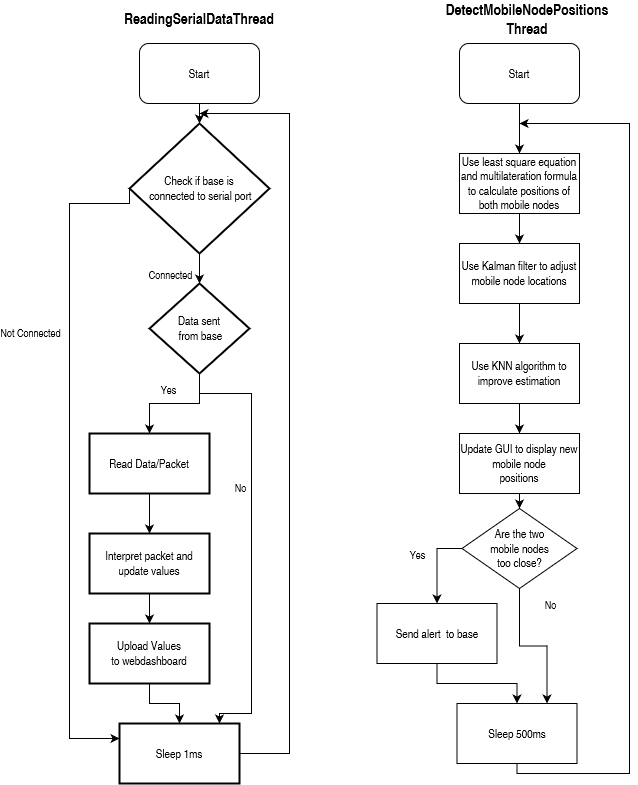

The diagram above was exported from draw.io. Its source (the exported page's mxGraphModel, read from the mxfile embedded in the PNG):
<mxGraphModel dx="2249" dy="1949" grid="1" gridSize="10" guides="1" tooltips="1" connect="1" arrows="1" fold="1" page="1" pageScale="1" pageWidth="827" pageHeight="1169" math="0" shadow="0">
  <root>
    <mxCell id="0" />
    <mxCell id="1" parent="0" />
    <mxCell id="MdUxb9lRjKIVTcJw945Q-7" value="" style="edgeStyle=orthogonalEdgeStyle;rounded=0;orthogonalLoop=1;jettySize=auto;html=1;" edge="1" parent="1" source="MdUxb9lRjKIVTcJw945Q-2" target="MdUxb9lRjKIVTcJw945Q-6">
      <mxGeometry relative="1" as="geometry" />
    </mxCell>
    <mxCell id="MdUxb9lRjKIVTcJw945Q-2" value="Start" style="rounded=1;whiteSpace=wrap;html=1;" vertex="1" parent="1">
      <mxGeometry x="70" y="20" width="120" height="60" as="geometry" />
    </mxCell>
    <mxCell id="MdUxb9lRjKIVTcJw945Q-12" value="" style="edgeStyle=orthogonalEdgeStyle;rounded=0;orthogonalLoop=1;jettySize=auto;html=1;" edge="1" parent="1" source="MdUxb9lRjKIVTcJw945Q-6" target="MdUxb9lRjKIVTcJw945Q-11">
      <mxGeometry relative="1" as="geometry" />
    </mxCell>
    <mxCell id="MdUxb9lRjKIVTcJw945Q-15" value="Connected" style="edgeLabel;html=1;align=center;verticalAlign=middle;resizable=0;points=[];" vertex="1" connectable="0" parent="MdUxb9lRjKIVTcJw945Q-12">
      <mxGeometry x="-0.2182" relative="1" as="geometry">
        <mxPoint x="-30" as="offset" />
      </mxGeometry>
    </mxCell>
    <mxCell id="MdUxb9lRjKIVTcJw945Q-22" style="edgeStyle=orthogonalEdgeStyle;rounded=0;orthogonalLoop=1;jettySize=auto;html=1;entryX=0;entryY=0.25;entryDx=0;entryDy=0;exitX=0;exitY=0.5;exitDx=0;exitDy=0;exitPerimeter=0;" edge="1" parent="1" source="MdUxb9lRjKIVTcJw945Q-6" target="MdUxb9lRjKIVTcJw945Q-19">
      <mxGeometry relative="1" as="geometry">
        <mxPoint x="290" y="790" as="targetPoint" />
        <Array as="points">
          <mxPoint x="60" y="180" />
          <mxPoint y="180" />
          <mxPoint y="715" />
        </Array>
      </mxGeometry>
    </mxCell>
    <mxCell id="MdUxb9lRjKIVTcJw945Q-23" value="Not Connected" style="edgeLabel;html=1;align=center;verticalAlign=middle;resizable=0;points=[];" vertex="1" connectable="0" parent="MdUxb9lRjKIVTcJw945Q-22">
      <mxGeometry x="-0.4" y="-1" relative="1" as="geometry">
        <mxPoint x="-39" y="5" as="offset" />
      </mxGeometry>
    </mxCell>
    <mxCell id="MdUxb9lRjKIVTcJw945Q-6" value="&lt;div&gt;Check if base is&lt;/div&gt;&lt;div&gt;&amp;nbsp;connected to serial port&lt;/div&gt;" style="strokeWidth=2;html=1;shape=mxgraph.flowchart.decision;whiteSpace=wrap;" vertex="1" parent="1">
      <mxGeometry x="60" y="100" width="140" height="130" as="geometry" />
    </mxCell>
    <mxCell id="MdUxb9lRjKIVTcJw945Q-14" value="" style="edgeStyle=orthogonalEdgeStyle;rounded=0;orthogonalLoop=1;jettySize=auto;html=1;" edge="1" parent="1" source="MdUxb9lRjKIVTcJw945Q-11" target="MdUxb9lRjKIVTcJw945Q-13">
      <mxGeometry relative="1" as="geometry" />
    </mxCell>
    <mxCell id="MdUxb9lRjKIVTcJw945Q-16" value="Yes" style="edgeLabel;html=1;align=center;verticalAlign=middle;resizable=0;points=[];" vertex="1" connectable="0" parent="MdUxb9lRjKIVTcJw945Q-14">
      <mxGeometry x="-0.3111" y="-4" relative="1" as="geometry">
        <mxPoint x="-24" y="-11" as="offset" />
      </mxGeometry>
    </mxCell>
    <mxCell id="MdUxb9lRjKIVTcJw945Q-24" style="edgeStyle=orthogonalEdgeStyle;rounded=0;orthogonalLoop=1;jettySize=auto;html=1;" edge="1" parent="1" source="MdUxb9lRjKIVTcJw945Q-11" target="MdUxb9lRjKIVTcJw945Q-19">
      <mxGeometry relative="1" as="geometry">
        <mxPoint x="160" y="770" as="targetPoint" />
        <Array as="points">
          <mxPoint x="130" y="370" />
          <mxPoint x="182" y="370" />
          <mxPoint x="182" y="690" />
          <mxPoint x="150" y="690" />
        </Array>
      </mxGeometry>
    </mxCell>
    <mxCell id="MdUxb9lRjKIVTcJw945Q-25" value="No" style="edgeLabel;html=1;align=center;verticalAlign=middle;resizable=0;points=[];" vertex="1" connectable="0" parent="MdUxb9lRjKIVTcJw945Q-24">
      <mxGeometry x="-0.2353" y="1" relative="1" as="geometry">
        <mxPoint x="-13" y="-1" as="offset" />
      </mxGeometry>
    </mxCell>
    <mxCell id="MdUxb9lRjKIVTcJw945Q-11" value="&lt;div&gt;Data sent&lt;/div&gt;&lt;div&gt;&amp;nbsp;from base&lt;/div&gt;" style="rhombus;whiteSpace=wrap;html=1;strokeWidth=2;" vertex="1" parent="1">
      <mxGeometry x="80" y="260" width="100" height="90" as="geometry" />
    </mxCell>
    <mxCell id="MdUxb9lRjKIVTcJw945Q-18" value="" style="edgeStyle=orthogonalEdgeStyle;rounded=0;orthogonalLoop=1;jettySize=auto;html=1;" edge="1" parent="1" source="MdUxb9lRjKIVTcJw945Q-13" target="MdUxb9lRjKIVTcJw945Q-17">
      <mxGeometry relative="1" as="geometry" />
    </mxCell>
    <mxCell id="MdUxb9lRjKIVTcJw945Q-13" value="Read Data/Packet " style="whiteSpace=wrap;html=1;strokeWidth=2;" vertex="1" parent="1">
      <mxGeometry x="20" y="410" width="120" height="60" as="geometry" />
    </mxCell>
    <mxCell id="MdUxb9lRjKIVTcJw945Q-50" value="" style="edgeStyle=orthogonalEdgeStyle;rounded=0;orthogonalLoop=1;jettySize=auto;html=1;" edge="1" parent="1" source="MdUxb9lRjKIVTcJw945Q-17" target="MdUxb9lRjKIVTcJw945Q-49">
      <mxGeometry relative="1" as="geometry" />
    </mxCell>
    <mxCell id="MdUxb9lRjKIVTcJw945Q-17" value="Interpret packet and update values" style="whiteSpace=wrap;html=1;strokeWidth=2;" vertex="1" parent="1">
      <mxGeometry x="20" y="510" width="120" height="60" as="geometry" />
    </mxCell>
    <mxCell id="MdUxb9lRjKIVTcJw945Q-26" style="edgeStyle=orthogonalEdgeStyle;rounded=0;orthogonalLoop=1;jettySize=auto;html=1;exitX=1;exitY=0.5;exitDx=0;exitDy=0;" edge="1" parent="1" source="MdUxb9lRjKIVTcJw945Q-19">
      <mxGeometry relative="1" as="geometry">
        <mxPoint x="130" y="90" as="targetPoint" />
        <Array as="points">
          <mxPoint x="220" y="730" />
          <mxPoint x="220" y="90" />
        </Array>
      </mxGeometry>
    </mxCell>
    <mxCell id="MdUxb9lRjKIVTcJw945Q-19" value="Sleep 1ms" style="whiteSpace=wrap;html=1;strokeWidth=2;" vertex="1" parent="1">
      <mxGeometry x="50" y="700" width="120" height="60" as="geometry" />
    </mxCell>
    <mxCell id="MdUxb9lRjKIVTcJw945Q-27" value="&lt;b style=&quot;font-size: 15px;&quot;&gt;ReadingSerialDataThread&lt;/b&gt;" style="text;html=1;strokeColor=none;fillColor=none;align=center;verticalAlign=middle;whiteSpace=wrap;rounded=0;fontSize=15;" vertex="1" parent="1">
      <mxGeometry x="100" y="-20" width="60" height="30" as="geometry" />
    </mxCell>
    <mxCell id="MdUxb9lRjKIVTcJw945Q-32" value="" style="edgeStyle=orthogonalEdgeStyle;rounded=0;orthogonalLoop=1;jettySize=auto;html=1;" edge="1" parent="1" source="MdUxb9lRjKIVTcJw945Q-28" target="MdUxb9lRjKIVTcJw945Q-31">
      <mxGeometry relative="1" as="geometry" />
    </mxCell>
    <mxCell id="MdUxb9lRjKIVTcJw945Q-28" value="Start" style="rounded=1;whiteSpace=wrap;html=1;" vertex="1" parent="1">
      <mxGeometry x="390" y="20" width="120" height="60" as="geometry" />
    </mxCell>
    <mxCell id="MdUxb9lRjKIVTcJw945Q-34" value="" style="edgeStyle=orthogonalEdgeStyle;rounded=0;orthogonalLoop=1;jettySize=auto;html=1;" edge="1" parent="1" source="MdUxb9lRjKIVTcJw945Q-31" target="MdUxb9lRjKIVTcJw945Q-33">
      <mxGeometry relative="1" as="geometry" />
    </mxCell>
    <mxCell id="MdUxb9lRjKIVTcJw945Q-31" value="Use least square equation and multilateration formula to calculate positions of both mobile nodes" style="rounded=0;whiteSpace=wrap;html=1;" vertex="1" parent="1">
      <mxGeometry x="390" y="130" width="120" height="60" as="geometry" />
    </mxCell>
    <mxCell id="MdUxb9lRjKIVTcJw945Q-36" value="" style="edgeStyle=orthogonalEdgeStyle;rounded=0;orthogonalLoop=1;jettySize=auto;html=1;" edge="1" parent="1" source="MdUxb9lRjKIVTcJw945Q-33" target="MdUxb9lRjKIVTcJw945Q-35">
      <mxGeometry relative="1" as="geometry" />
    </mxCell>
    <mxCell id="MdUxb9lRjKIVTcJw945Q-33" value="Use Kalman filter to adjust mobile node locations" style="whiteSpace=wrap;html=1;rounded=0;" vertex="1" parent="1">
      <mxGeometry x="390" y="220" width="120" height="60" as="geometry" />
    </mxCell>
    <mxCell id="MdUxb9lRjKIVTcJw945Q-38" value="" style="edgeStyle=orthogonalEdgeStyle;rounded=0;orthogonalLoop=1;jettySize=auto;html=1;" edge="1" parent="1" source="MdUxb9lRjKIVTcJw945Q-35" target="MdUxb9lRjKIVTcJw945Q-37">
      <mxGeometry relative="1" as="geometry" />
    </mxCell>
    <mxCell id="MdUxb9lRjKIVTcJw945Q-35" value="Use KNN algorithm to improve estimation" style="whiteSpace=wrap;html=1;rounded=0;" vertex="1" parent="1">
      <mxGeometry x="390" y="320" width="120" height="60" as="geometry" />
    </mxCell>
    <mxCell id="MdUxb9lRjKIVTcJw945Q-40" value="" style="edgeStyle=orthogonalEdgeStyle;rounded=0;orthogonalLoop=1;jettySize=auto;html=1;" edge="1" parent="1" source="MdUxb9lRjKIVTcJw945Q-37" target="MdUxb9lRjKIVTcJw945Q-39">
      <mxGeometry relative="1" as="geometry" />
    </mxCell>
    <mxCell id="MdUxb9lRjKIVTcJw945Q-37" value="&lt;div&gt;Update GUI to display new &lt;br&gt;&lt;/div&gt;&lt;div&gt;mobile node &lt;br&gt;&lt;/div&gt;&lt;div&gt;positions&lt;br&gt;&lt;/div&gt;" style="whiteSpace=wrap;html=1;rounded=0;" vertex="1" parent="1">
      <mxGeometry x="390" y="410" width="120" height="60" as="geometry" />
    </mxCell>
    <mxCell id="MdUxb9lRjKIVTcJw945Q-43" value="&lt;div&gt;Yes&lt;/div&gt;&lt;div&gt;&lt;br&gt;&lt;/div&gt;" style="edgeStyle=orthogonalEdgeStyle;rounded=0;orthogonalLoop=1;jettySize=auto;html=1;exitX=0;exitY=0.5;exitDx=0;exitDy=0;" edge="1" parent="1" source="MdUxb9lRjKIVTcJw945Q-39" target="MdUxb9lRjKIVTcJw945Q-42">
      <mxGeometry x="-0.0526" y="-20" relative="1" as="geometry">
        <mxPoint as="offset" />
      </mxGeometry>
    </mxCell>
    <mxCell id="MdUxb9lRjKIVTcJw945Q-46" style="edgeStyle=orthogonalEdgeStyle;rounded=0;orthogonalLoop=1;jettySize=auto;html=1;entryX=0.75;entryY=0;entryDx=0;entryDy=0;" edge="1" parent="1" source="MdUxb9lRjKIVTcJw945Q-39" target="MdUxb9lRjKIVTcJw945Q-44">
      <mxGeometry relative="1" as="geometry" />
    </mxCell>
    <mxCell id="MdUxb9lRjKIVTcJw945Q-47" value="No" style="edgeLabel;html=1;align=center;verticalAlign=middle;resizable=0;points=[];" vertex="1" connectable="0" parent="MdUxb9lRjKIVTcJw945Q-46">
      <mxGeometry x="-0.7678" y="-3" relative="1" as="geometry">
        <mxPoint x="33" y="-2" as="offset" />
      </mxGeometry>
    </mxCell>
    <mxCell id="MdUxb9lRjKIVTcJw945Q-39" value="&lt;div&gt;Are the two &lt;br&gt;&lt;/div&gt;&lt;div&gt;mobile nodes &lt;br&gt;&lt;/div&gt;&lt;div&gt;too close?&lt;/div&gt;" style="rhombus;whiteSpace=wrap;html=1;rounded=0;" vertex="1" parent="1">
      <mxGeometry x="392.5" y="485" width="115" height="80" as="geometry" />
    </mxCell>
    <mxCell id="MdUxb9lRjKIVTcJw945Q-45" value="" style="edgeStyle=orthogonalEdgeStyle;rounded=0;orthogonalLoop=1;jettySize=auto;html=1;" edge="1" parent="1" source="MdUxb9lRjKIVTcJw945Q-42" target="MdUxb9lRjKIVTcJw945Q-44">
      <mxGeometry relative="1" as="geometry" />
    </mxCell>
    <mxCell id="MdUxb9lRjKIVTcJw945Q-42" value="Send alert&amp;nbsp; to base" style="whiteSpace=wrap;html=1;rounded=0;" vertex="1" parent="1">
      <mxGeometry x="307.5" y="580" width="120" height="60" as="geometry" />
    </mxCell>
    <mxCell id="MdUxb9lRjKIVTcJw945Q-48" style="edgeStyle=orthogonalEdgeStyle;rounded=0;orthogonalLoop=1;jettySize=auto;html=1;" edge="1" parent="1" source="MdUxb9lRjKIVTcJw945Q-44">
      <mxGeometry relative="1" as="geometry">
        <mxPoint x="450" y="100" as="targetPoint" />
        <Array as="points">
          <mxPoint x="448" y="750" />
          <mxPoint x="560" y="750" />
          <mxPoint x="560" y="100" />
        </Array>
      </mxGeometry>
    </mxCell>
    <mxCell id="MdUxb9lRjKIVTcJw945Q-44" value="Sleep 500ms" style="whiteSpace=wrap;html=1;rounded=0;" vertex="1" parent="1">
      <mxGeometry x="387.5" y="680" width="120" height="60" as="geometry" />
    </mxCell>
    <mxCell id="MdUxb9lRjKIVTcJw945Q-51" value="" style="edgeStyle=orthogonalEdgeStyle;rounded=0;orthogonalLoop=1;jettySize=auto;html=1;" edge="1" parent="1" source="MdUxb9lRjKIVTcJw945Q-49" target="MdUxb9lRjKIVTcJw945Q-19">
      <mxGeometry relative="1" as="geometry">
        <mxPoint x="80" y="690" as="targetPoint" />
      </mxGeometry>
    </mxCell>
    <mxCell id="MdUxb9lRjKIVTcJw945Q-49" value="&lt;div&gt;Upload Values &lt;br&gt;&lt;/div&gt;&lt;div&gt;to webdashboard&lt;br&gt;&lt;/div&gt;" style="whiteSpace=wrap;html=1;strokeWidth=2;" vertex="1" parent="1">
      <mxGeometry x="20" y="600" width="120" height="60" as="geometry" />
    </mxCell>
    <mxCell id="MdUxb9lRjKIVTcJw945Q-52" value="&lt;b style=&quot;font-size: 15px;&quot;&gt;DetectMobileNodePositions Thread&lt;/b&gt;" style="text;html=1;strokeColor=none;fillColor=none;align=center;verticalAlign=middle;whiteSpace=wrap;rounded=0;fontSize=15;" vertex="1" parent="1">
      <mxGeometry x="427.5" y="-20" width="60" height="30" as="geometry" />
    </mxCell>
  </root>
</mxGraphModel>